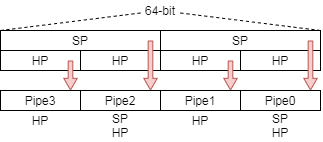

The diagram above was exported from draw.io. Its source (the exported page's mxGraphModel, read from the mxfile embedded in the PNG):
<mxGraphModel dx="1278" dy="949" grid="1" gridSize="10" guides="1" tooltips="1" connect="1" arrows="1" fold="1" page="1" pageScale="1" pageWidth="827" pageHeight="1169" background="#ffffff" math="0" shadow="0">
  <root>
    <mxCell id="0" />
    <mxCell id="1" parent="0" />
    <mxCell id="2" value="" style="group" vertex="1" connectable="0" parent="1">
      <mxGeometry x="480" y="30" width="320" height="140" as="geometry" />
    </mxCell>
    <mxCell id="3" value="" style="endArrow=none;dashed=1;html=1;entryX=1;entryY=0;entryDx=0;entryDy=0;" edge="1" parent="2" source="4">
      <mxGeometry width="50" height="50" as="geometry">
        <mxPoint y="10" as="sourcePoint" />
        <mxPoint x="320" y="30" as="targetPoint" />
      </mxGeometry>
    </mxCell>
    <mxCell id="4" value="64-bit" style="text;html=1;strokeColor=none;fillColor=none;align=center;verticalAlign=middle;whiteSpace=wrap;rounded=0;" vertex="1" parent="2">
      <mxGeometry x="140" width="40" height="20" as="geometry" />
    </mxCell>
    <mxCell id="5" value="" style="endArrow=none;dashed=1;html=1;exitX=0;exitY=0;exitDx=0;exitDy=0;" edge="1" parent="2" target="4">
      <mxGeometry width="50" height="50" as="geometry">
        <mxPoint y="30.000000000000057" as="sourcePoint" />
        <mxPoint x="320" y="10" as="targetPoint" />
      </mxGeometry>
    </mxCell>
    <mxCell id="6" value="HP" style="text;html=1;strokeColor=none;fillColor=none;align=center;verticalAlign=middle;whiteSpace=wrap;rounded=0;" vertex="1" parent="2">
      <mxGeometry x="180" y="110" width="40" height="20" as="geometry" />
    </mxCell>
    <mxCell id="7" value="SP&lt;br&gt;HP" style="text;html=1;strokeColor=none;fillColor=none;align=center;verticalAlign=middle;whiteSpace=wrap;rounded=0;" vertex="1" parent="2">
      <mxGeometry x="100" y="110" width="40" height="30" as="geometry" />
    </mxCell>
    <mxCell id="8" value="HP" style="text;html=1;strokeColor=none;fillColor=none;align=center;verticalAlign=middle;whiteSpace=wrap;rounded=0;" vertex="1" parent="2">
      <mxGeometry x="20" y="110" width="40" height="20" as="geometry" />
    </mxCell>
    <mxCell id="9" value="SP&lt;br&gt;HP" style="text;html=1;strokeColor=none;fillColor=none;align=center;verticalAlign=middle;whiteSpace=wrap;rounded=0;" vertex="1" parent="2">
      <mxGeometry x="260" y="110" width="40" height="30" as="geometry" />
    </mxCell>
    <mxCell id="10" value="SP" style="rounded=0;whiteSpace=wrap;html=1;" vertex="1" parent="2">
      <mxGeometry x="160" y="30" width="160" height="20" as="geometry" />
    </mxCell>
    <mxCell id="11" value="SP" style="rounded=0;whiteSpace=wrap;html=1;" vertex="1" parent="2">
      <mxGeometry y="30" width="160" height="20" as="geometry" />
    </mxCell>
    <mxCell id="12" value="HP" style="rounded=0;whiteSpace=wrap;html=1;" vertex="1" parent="2">
      <mxGeometry x="240" y="50" width="80" height="20" as="geometry" />
    </mxCell>
    <mxCell id="13" value="HP" style="rounded=0;whiteSpace=wrap;html=1;" vertex="1" parent="2">
      <mxGeometry x="160" y="50" width="80" height="20" as="geometry" />
    </mxCell>
    <mxCell id="14" value="HP" style="rounded=0;whiteSpace=wrap;html=1;" vertex="1" parent="2">
      <mxGeometry x="80" y="50" width="80" height="20" as="geometry" />
    </mxCell>
    <mxCell id="15" value="HP" style="rounded=0;whiteSpace=wrap;html=1;" vertex="1" parent="2">
      <mxGeometry y="50" width="80" height="20" as="geometry" />
    </mxCell>
    <mxCell id="16" value="Pipe0" style="rounded=0;whiteSpace=wrap;html=1;" vertex="1" parent="2">
      <mxGeometry x="240" y="90" width="80" height="20" as="geometry" />
    </mxCell>
    <mxCell id="17" value="Pipe1" style="rounded=0;whiteSpace=wrap;html=1;" vertex="1" parent="2">
      <mxGeometry x="160" y="90" width="80" height="20" as="geometry" />
    </mxCell>
    <mxCell id="18" value="Pipe2" style="rounded=0;whiteSpace=wrap;html=1;" vertex="1" parent="2">
      <mxGeometry x="80" y="90" width="80" height="20" as="geometry" />
    </mxCell>
    <mxCell id="19" value="Pipe3" style="rounded=0;whiteSpace=wrap;html=1;" vertex="1" parent="2">
      <mxGeometry y="90" width="80" height="20" as="geometry" />
    </mxCell>
    <mxCell id="20" value="" style="shape=flexArrow;endArrow=classic;html=1;width=4.666666666666667;endSize=3.5566666666666666;endWidth=7.777777777777778;fillColor=#f8cecc;strokeColor=#b85450;" edge="1" parent="2">
      <mxGeometry y="10" width="50" height="50" as="geometry">
        <mxPoint x="230" y="60" as="sourcePoint" />
        <mxPoint x="230" y="90" as="targetPoint" />
      </mxGeometry>
    </mxCell>
    <mxCell id="21" value="" style="shape=flexArrow;endArrow=classic;html=1;width=4.666666666666667;endSize=3.5566666666666666;endWidth=7.777777777777778;fillColor=#f8cecc;strokeColor=#b85450;" edge="1" parent="2">
      <mxGeometry y="10" width="50" height="50" as="geometry">
        <mxPoint x="310" y="40" as="sourcePoint" />
        <mxPoint x="310" y="90" as="targetPoint" />
      </mxGeometry>
    </mxCell>
    <mxCell id="22" value="" style="shape=flexArrow;endArrow=classic;html=1;width=4.666666666666667;endSize=3.5566666666666666;endWidth=7.777777777777778;fillColor=#f8cecc;strokeColor=#b85450;entryX=0.875;entryY=0;entryDx=0;entryDy=0;entryPerimeter=0;" edge="1" parent="2" target="18">
      <mxGeometry y="10" width="50" height="50" as="geometry">
        <mxPoint x="150" y="40" as="sourcePoint" />
        <mxPoint x="150" y="70" as="targetPoint" />
      </mxGeometry>
    </mxCell>
    <mxCell id="23" value="" style="shape=flexArrow;endArrow=classic;html=1;width=4.666666666666667;endSize=3.5566666666666666;endWidth=7.777777777777778;fillColor=#f8cecc;strokeColor=#b85450;entryX=0.875;entryY=0;entryDx=0;entryDy=0;entryPerimeter=0;" edge="1" parent="2">
      <mxGeometry y="10" width="50" height="50" as="geometry">
        <mxPoint x="70" y="60" as="sourcePoint" />
        <mxPoint x="70" y="90" as="targetPoint" />
      </mxGeometry>
    </mxCell>
  </root>
</mxGraphModel>